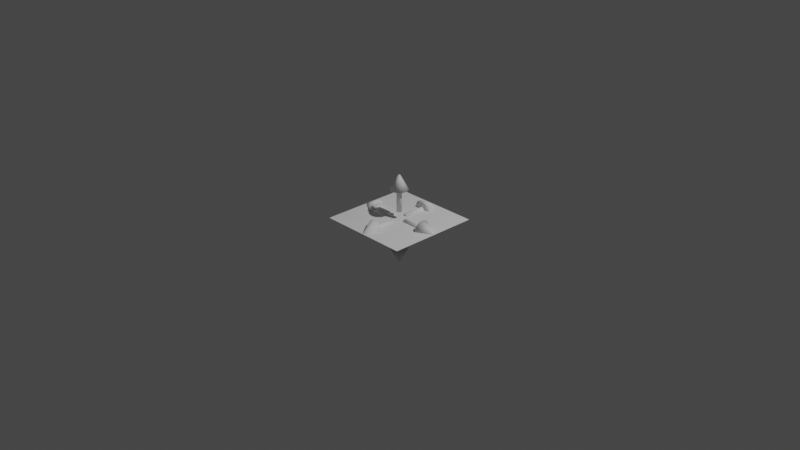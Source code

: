 # Source: widgetshapes.blend  (saved by Blender 2.80.74; exported with 4.5.12 LTS)
import bpy
from mathutils import Matrix  # noqa: F401  (used for matrix-valued properties, if any)

bpy.ops.wm.read_factory_settings(use_empty=True)
scene = bpy.context.scene
scene.name = '3DCursor'

# ---- collections
col_collection_002 = bpy.data.collections.new('Collection.002'); scene.collection.children.link(col_collection_002)

# ---- world
world_world_002 = bpy.data.worlds.new('World.002'); scene.world = world_world_002
world_world_002.use_nodes = True; world_world_002.node_tree.nodes.clear()
_N = world_world_002.node_tree.nodes; _L = world_world_002.node_tree.links
n0 = _N.new('ShaderNodeOutputWorld'); n0.name = 'World Output'; n0.location = (300, 300)
n1 = _N.new('ShaderNodeBackground'); n1.name = 'Background'; n1.location = (10, 300)
n1.inputs[0].default_value = (0.05088, 0.05088, 0.05088, 1.0)
_L.new(n1.outputs[0], n0.inputs[0])
n0.is_active_output = True
world_world_002.color = (0.05088, 0.05088, 0.05088)
world_world_002.use_sun_shadow = False
world_world_002.sun_shadow_jitter_overblur = 0.0

# ---- cameras
cam_camera_002 = bpy.data.cameras.new('Camera.002')
cam_camera_002.clip_end = 100.0
cam_camera_002.ortho_scale = 7.314

# ---- lights
light_light_002 = bpy.data.lights.new('Light.002', 'POINT')
light_light_002.transmission_factor = 0.0
light_light_002.energy = 1000.0
light_light_002.shadow_soft_size = 0.1
light_light_002.shadow_maximum_resolution = 0.006
light_light_002.use_absolute_resolution = True

# ---- meshes
me_cylinder_005 = bpy.data.meshes.new('Cylinder.005')
me_cylinder_005.from_pydata([(-1.111e-08, -0.4887, 0.008423), (1.189e-08, -0.3289, 0.09707), (-1.111e-08, -0.4887, 0.0), (1.189e-08, -0.3289, 0.02057), (3.927e-10, -0.4833, 0.0115), (1.189e-08, -0.3289, 0.05882), (2.603e-08, -0.08505, 0.0272), (1.192e-08, -0.3533, 0.0239), (5.754e-09, -0.317, 0.0272), (2.603e-08, -0.08505, 0.0)], [(4, 1), (2, 0), (5, 3), (0, 4), (1, 5), (8, 6), (7, 8), (6, 9)], [])
me_cylinder_005.use_remesh_preserve_volume = False
me_cylinder_005.use_remesh_preserve_attributes = False
me_cylinder_005.use_mirror_vertex_groups = False
me_cylinder_005.update()
me_plane_003 = bpy.data.meshes.new('Plane.003')
me_plane_003.from_pydata([(-1.0, -1.0, 0.0), (1.0, -1.0, 0.0), (-1.0, 1.0, 0.0), (1.0, 1.0, 0.0)], [], [(0, 1, 3, 2)])
_uv = me_plane_003.uv_layers.new(name='UVMap')
_uv.uv.foreach_set('vector', [0.0, 0.0, 1.0, 0.0, 1.0, 1.0, 0.0, 1.0])
me_plane_003.use_remesh_preserve_volume = False
me_plane_003.use_remesh_preserve_attributes = False
me_plane_003.use_mirror_vertex_groups = False
me_plane_003.update()
me_cylinder_006 = bpy.data.meshes.new('Cylinder.006')
me_cylinder_006.from_pydata([(-1.111e-08, -0.4887, 0.008423), (1.189e-08, -0.3289, 0.09707), (-1.111e-08, -0.4887, 0.0), (1.189e-08, -0.3289, 0.02057), (3.927e-10, -0.4833, 0.0115), (1.189e-08, -0.3289, 0.05882), (2.603e-08, -0.08505, 0.0272), (1.192e-08, -0.3533, 0.0239), (5.754e-09, -0.317, 0.0272), (2.603e-08, -0.08505, 0.0)], [(4, 1), (2, 0), (5, 3), (0, 4), (1, 5), (8, 6), (7, 8), (6, 9)], [])
me_cylinder_006.use_remesh_preserve_volume = False
me_cylinder_006.use_remesh_preserve_attributes = False
me_cylinder_006.use_mirror_vertex_groups = False
me_cylinder_006.update()
me_cylinder_007 = bpy.data.meshes.new('Cylinder.007')
me_cylinder_007.from_pydata([(-1.111e-08, -0.4887, 0.008423), (1.189e-08, -0.3289, 0.09707), (-1.111e-08, -0.4887, 0.0), (1.189e-08, -0.3289, 0.02057), (3.927e-10, -0.4833, 0.0115), (1.189e-08, -0.3289, 0.05882), (2.603e-08, -0.08505, 0.0272), (1.192e-08, -0.3533, 0.0239), (5.754e-09, -0.317, 0.0272), (2.603e-08, -0.08505, 0.0)], [(4, 1), (2, 0), (5, 3), (0, 4), (1, 5), (8, 6), (7, 8), (6, 9)], [])
me_cylinder_007.use_remesh_preserve_volume = False
me_cylinder_007.use_remesh_preserve_attributes = False
me_cylinder_007.use_mirror_vertex_groups = False
me_cylinder_007.update()

# ---- objects
ob_empty = bpy.data.objects.new('Empty', None)
ob_light_002 = bpy.data.objects.new('Light.002', light_light_002)
ob_camera_002 = bpy.data.objects.new('Camera.002', cam_camera_002)
ob_cylinder_005 = bpy.data.objects.new('Cylinder.005', me_cylinder_005)
ob_plane_003 = bpy.data.objects.new('Plane.003', me_plane_003)
ob_cylinder_004 = bpy.data.objects.new('Cylinder.004', me_cylinder_006)
ob_cylinder_006 = bpy.data.objects.new('Cylinder.006', me_cylinder_007)

# ---- transforms, parenting, visibility, modifiers, constraints
ob_empty.location = (0.0, 0.0, 0.0)
ob_empty.rotation_euler = (-3.553e-15, 4.371e-08, -1.571)
ob_empty.lineart.crease_threshold = 0.0
ob_light_002.location = (4.076, 1.005, 5.904)
ob_light_002.rotation_euler = (0.6503, 0.05522, 1.866)
ob_light_002.lock_rotations_4d = False
ob_light_002.empty_display_type = 'ARROWS'
ob_light_002.color = (0.0, 0.0, 0.0, 0.0)
ob_light_002.lineart.crease_threshold = 0.0
ob_camera_002.location = (7.359, -6.926, 4.958)
ob_camera_002.rotation_euler = (1.109, 0.0, 0.8149)
ob_camera_002.lock_rotations_4d = False
ob_camera_002.empty_display_type = 'ARROWS'
ob_camera_002.color = (0.0, 0.0, 0.0, 0.0)
ob_camera_002.display_type = 'WIRE'
ob_camera_002.lineart.crease_threshold = 0.0
ob_cylinder_005.location = (0.0, 0.0, 0.0)
ob_cylinder_005.lineart.crease_threshold = 0.0
_m = ob_cylinder_005.modifiers.new('Screw', 'SCREW')
_m.steps = 32
_m.axis = 'Y'
_m.use_merge_vertices = True
_m = ob_cylinder_005.modifiers.new('Array', 'ARRAY')
_m.count = 4
_m.constant_offset_displace = (0.0, 0.0, 0.0)
_m.use_relative_offset = False
_m.use_object_offset = True
_m.offset_object = ob_empty
ob_plane_003.location = (0.0, 0.0, 0.0)
ob_plane_003.scale = (0.5, 0.5, 1.0)
ob_plane_003.display_type = 'WIRE'
ob_plane_003.lineart.crease_threshold = 0.0
ob_cylinder_004.location = (0.0, 0.0, 0.0)
ob_cylinder_004.rotation_euler = (1.571, -0.0, 0.0)
ob_cylinder_004.lineart.crease_threshold = 0.0
_m = ob_cylinder_004.modifiers.new('Screw', 'SCREW')
_m.steps = 32
_m.axis = 'Y'
_m.use_merge_vertices = True
ob_cylinder_006.location = (0.0, 0.0, 0.0)
ob_cylinder_006.rotation_euler = (4.712, -0.0, 0.0)
ob_cylinder_006.lineart.crease_threshold = 0.0
_m = ob_cylinder_006.modifiers.new('Screw', 'SCREW')
_m.steps = 32
_m.axis = 'Y'
_m.use_merge_vertices = True

# ---- collection membership
scene.collection.objects.link(ob_empty)
col_collection_002.objects.link(ob_light_002)
col_collection_002.objects.link(ob_camera_002)
col_collection_002.objects.link(ob_cylinder_005)
col_collection_002.objects.link(ob_plane_003)
col_collection_002.objects.link(ob_cylinder_004)
col_collection_002.objects.link(ob_cylinder_006)

# ---- scene / render settings (as saved in the file)
scene.camera = ob_camera_002
scene.frame_start = 1; scene.frame_end = 250; scene.frame_set(1)
scene.render.engine = 'BLENDER_EEVEE_NEXT'
scene.cycles.use_denoising = False
scene.cycles.samples = 128
scene.cycles.sampling_pattern = 'TABULATED_SOBOL'
scene.cycles.use_adaptive_sampling = False
scene.cycles.use_light_tree = False
scene.view_settings.view_transform = 'Filmic'
bpy.context.view_layer.update()

